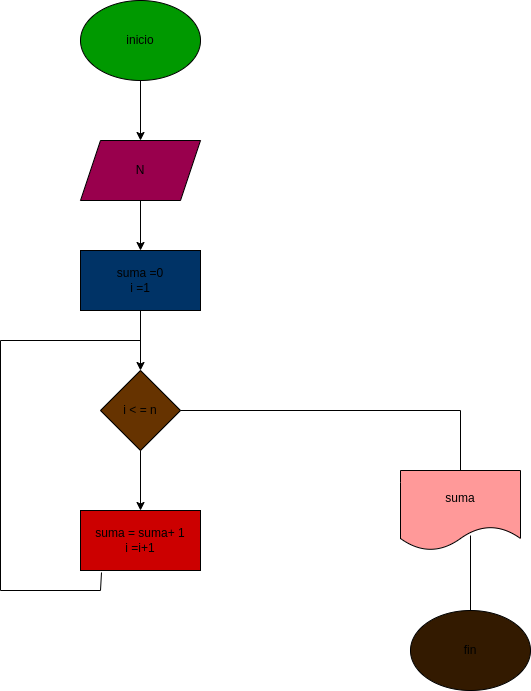

The diagram above was exported from draw.io. Its source (the exported page's mxGraphModel, read from the mxfile embedded in the PNG):
<mxGraphModel dx="662" dy="1515" grid="1" gridSize="10" guides="1" tooltips="1" connect="1" arrows="1" fold="1" page="1" pageScale="1" pageWidth="850" pageHeight="1100" math="0" shadow="0">
  <root>
    <mxCell id="0" />
    <mxCell id="1" parent="0" />
    <mxCell id="4" value="" style="edgeStyle=none;html=1;" edge="1" parent="1" source="2" target="3">
      <mxGeometry relative="1" as="geometry" />
    </mxCell>
    <mxCell id="2" value="inicio" style="ellipse;whiteSpace=wrap;html=1;fillColor=#009900;" vertex="1" parent="1">
      <mxGeometry x="250" y="-10" width="120" height="80" as="geometry" />
    </mxCell>
    <mxCell id="6" value="" style="edgeStyle=none;html=1;" edge="1" parent="1" source="3" target="5">
      <mxGeometry relative="1" as="geometry" />
    </mxCell>
    <mxCell id="3" value="N" style="shape=parallelogram;perimeter=parallelogramPerimeter;whiteSpace=wrap;html=1;fixedSize=1;fillColor=#99004D;" vertex="1" parent="1">
      <mxGeometry x="250" y="130" width="120" height="60" as="geometry" />
    </mxCell>
    <mxCell id="8" value="" style="edgeStyle=none;html=1;" edge="1" parent="1" source="5" target="7">
      <mxGeometry relative="1" as="geometry" />
    </mxCell>
    <mxCell id="5" value="suma =0&lt;br&gt;i =1" style="whiteSpace=wrap;html=1;fillColor=#003366;" vertex="1" parent="1">
      <mxGeometry x="250" y="240" width="120" height="60" as="geometry" />
    </mxCell>
    <mxCell id="10" value="" style="edgeStyle=none;html=1;" edge="1" parent="1" source="7" target="9">
      <mxGeometry relative="1" as="geometry" />
    </mxCell>
    <mxCell id="7" value="i &amp;lt; = n" style="rhombus;whiteSpace=wrap;html=1;fillColor=#663300;" vertex="1" parent="1">
      <mxGeometry x="270" y="360" width="80" height="80" as="geometry" />
    </mxCell>
    <mxCell id="9" value="suma = suma+ 1&lt;br&gt;i =i+1" style="whiteSpace=wrap;html=1;fillColor=#CC0000;" vertex="1" parent="1">
      <mxGeometry x="250" y="500" width="120" height="60" as="geometry" />
    </mxCell>
    <mxCell id="11" value="" style="endArrow=none;html=1;" edge="1" parent="1">
      <mxGeometry width="50" height="50" relative="1" as="geometry">
        <mxPoint x="350" y="400" as="sourcePoint" />
        <mxPoint x="630" y="400" as="targetPoint" />
      </mxGeometry>
    </mxCell>
    <mxCell id="12" value="" style="endArrow=none;html=1;" edge="1" parent="1">
      <mxGeometry width="50" height="50" relative="1" as="geometry">
        <mxPoint x="630" y="460" as="sourcePoint" />
        <mxPoint x="630" y="400" as="targetPoint" />
      </mxGeometry>
    </mxCell>
    <mxCell id="13" value="suma" style="shape=document;whiteSpace=wrap;html=1;boundedLbl=1;fillColor=#FF9999;" vertex="1" parent="1">
      <mxGeometry x="570" y="460" width="120" height="80" as="geometry" />
    </mxCell>
    <mxCell id="14" value="" style="endArrow=none;html=1;" edge="1" parent="1">
      <mxGeometry width="50" height="50" relative="1" as="geometry">
        <mxPoint x="170" y="330" as="sourcePoint" />
        <mxPoint x="310" y="330" as="targetPoint" />
      </mxGeometry>
    </mxCell>
    <mxCell id="15" value="" style="endArrow=none;html=1;" edge="1" parent="1">
      <mxGeometry width="50" height="50" relative="1" as="geometry">
        <mxPoint x="170" y="580" as="sourcePoint" />
        <mxPoint x="170" y="330" as="targetPoint" />
      </mxGeometry>
    </mxCell>
    <mxCell id="16" value="" style="endArrow=none;html=1;" edge="1" parent="1">
      <mxGeometry width="50" height="50" relative="1" as="geometry">
        <mxPoint x="170" y="580" as="sourcePoint" />
        <mxPoint x="270" y="580" as="targetPoint" />
      </mxGeometry>
    </mxCell>
    <mxCell id="17" value="" style="endArrow=none;html=1;entryX=0.175;entryY=1.033;entryDx=0;entryDy=0;entryPerimeter=0;" edge="1" parent="1" target="9">
      <mxGeometry width="50" height="50" relative="1" as="geometry">
        <mxPoint x="270" y="580" as="sourcePoint" />
        <mxPoint x="310" y="560" as="targetPoint" />
      </mxGeometry>
    </mxCell>
    <mxCell id="18" value="" style="endArrow=none;html=1;" edge="1" parent="1">
      <mxGeometry width="50" height="50" relative="1" as="geometry">
        <mxPoint x="640" y="600" as="sourcePoint" />
        <mxPoint x="640" y="525" as="targetPoint" />
      </mxGeometry>
    </mxCell>
    <mxCell id="19" value="fin" style="ellipse;whiteSpace=wrap;html=1;fillColor=#331A00;" vertex="1" parent="1">
      <mxGeometry x="580" y="600" width="120" height="80" as="geometry" />
    </mxCell>
  </root>
</mxGraphModel>